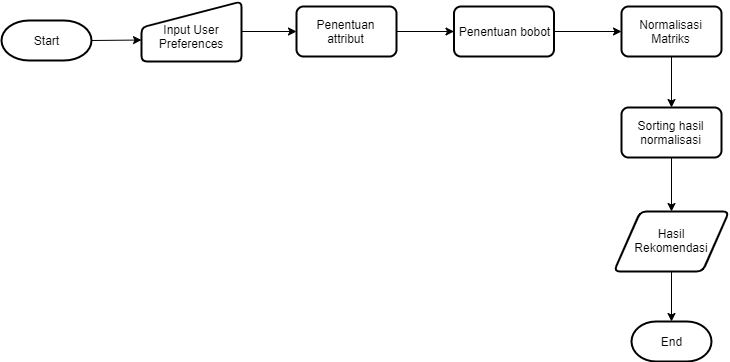

The diagram above was exported from draw.io. Its source (the exported page's mxGraphModel, read from the mxfile embedded in the PNG):
<mxGraphModel dx="1408" dy="740" grid="1" gridSize="10" guides="1" tooltips="1" connect="1" arrows="1" fold="1" page="1" pageScale="1" pageWidth="850" pageHeight="1100" math="0" shadow="0">
  <root>
    <mxCell id="0" />
    <mxCell id="1" parent="0" />
    <mxCell id="2" value="Start" style="strokeWidth=2;html=1;shape=mxgraph.flowchart.terminator;whiteSpace=wrap;" vertex="1" parent="1">
      <mxGeometry x="20" y="340" width="90" height="40" as="geometry" />
    </mxCell>
    <mxCell id="3" value="" style="verticalLabelPosition=bottom;verticalAlign=top;html=1;strokeWidth=2;shape=manualInput;whiteSpace=wrap;rounded=1;size=26;arcSize=11;" vertex="1" parent="1">
      <mxGeometry x="160" y="321" width="100" height="60" as="geometry" />
    </mxCell>
    <mxCell id="4" value="Input User Preferences" style="text;html=1;strokeColor=none;fillColor=none;align=center;verticalAlign=middle;whiteSpace=wrap;rounded=0;" vertex="1" parent="1">
      <mxGeometry x="185" y="346" width="50" height="20" as="geometry" />
    </mxCell>
    <mxCell id="5" value="" style="endArrow=classic;html=1;exitX=1;exitY=0.5;exitDx=0;exitDy=0;exitPerimeter=0;entryX=0;entryY=0.642;entryDx=0;entryDy=0;entryPerimeter=0;" edge="1" source="2" target="3" parent="1">
      <mxGeometry width="50" height="50" relative="1" as="geometry">
        <mxPoint x="360" y="250" as="sourcePoint" />
        <mxPoint x="415" y="130" as="targetPoint" />
      </mxGeometry>
    </mxCell>
    <mxCell id="6" value="Penentuan attribut" style="rounded=1;whiteSpace=wrap;html=1;absoluteArcSize=1;arcSize=14;strokeWidth=2;" vertex="1" parent="1">
      <mxGeometry x="315" y="326" width="100" height="50" as="geometry" />
    </mxCell>
    <mxCell id="7" value="" style="endArrow=classic;html=1;" edge="1" target="6" parent="1">
      <mxGeometry width="50" height="50" relative="1" as="geometry">
        <mxPoint x="260" y="351" as="sourcePoint" />
        <mxPoint x="425" y="159" as="targetPoint" />
      </mxGeometry>
    </mxCell>
    <mxCell id="8" value="" style="edgeStyle=orthogonalEdgeStyle;rounded=0;orthogonalLoop=1;jettySize=auto;html=1;" edge="1" source="9" target="12" parent="1">
      <mxGeometry relative="1" as="geometry" />
    </mxCell>
    <mxCell id="9" value="Penentuan bobot" style="rounded=1;whiteSpace=wrap;html=1;absoluteArcSize=1;arcSize=14;strokeWidth=2;" vertex="1" parent="1">
      <mxGeometry x="472.5" y="326" width="100" height="50" as="geometry" />
    </mxCell>
    <mxCell id="10" value="" style="endArrow=classic;html=1;exitX=1;exitY=0.5;exitDx=0;exitDy=0;entryX=0;entryY=0.5;entryDx=0;entryDy=0;" edge="1" source="6" target="9" parent="1">
      <mxGeometry width="50" height="50" relative="1" as="geometry">
        <mxPoint x="425" y="190" as="sourcePoint" />
        <mxPoint x="425" y="240" as="targetPoint" />
      </mxGeometry>
    </mxCell>
    <mxCell id="11" value="" style="edgeStyle=orthogonalEdgeStyle;rounded=0;orthogonalLoop=1;jettySize=auto;html=1;" edge="1" source="12" target="14" parent="1">
      <mxGeometry relative="1" as="geometry" />
    </mxCell>
    <mxCell id="12" value="Normalisasi Matriks" style="rounded=1;whiteSpace=wrap;html=1;absoluteArcSize=1;arcSize=14;strokeWidth=2;" vertex="1" parent="1">
      <mxGeometry x="640" y="326" width="100" height="50" as="geometry" />
    </mxCell>
    <mxCell id="13" style="edgeStyle=orthogonalEdgeStyle;rounded=0;orthogonalLoop=1;jettySize=auto;html=1;entryX=0.5;entryY=0;entryDx=0;entryDy=0;" edge="1" source="14" target="16" parent="1">
      <mxGeometry relative="1" as="geometry" />
    </mxCell>
    <mxCell id="14" value="Sorting hasil normalisasi" style="rounded=1;whiteSpace=wrap;html=1;absoluteArcSize=1;arcSize=14;strokeWidth=2;" vertex="1" parent="1">
      <mxGeometry x="640" y="427" width="100" height="50" as="geometry" />
    </mxCell>
    <mxCell id="15" style="edgeStyle=orthogonalEdgeStyle;rounded=0;orthogonalLoop=1;jettySize=auto;html=1;entryX=0.5;entryY=0;entryDx=0;entryDy=0;entryPerimeter=0;" edge="1" source="16" target="18" parent="1">
      <mxGeometry relative="1" as="geometry" />
    </mxCell>
    <mxCell id="16" value="" style="verticalLabelPosition=bottom;verticalAlign=top;html=1;strokeWidth=2;shape=parallelogram;perimeter=parallelogramPerimeter;whiteSpace=wrap;rounded=1;arcSize=12;size=0.23;" vertex="1" parent="1">
      <mxGeometry x="632.5" y="531" width="115" height="60" as="geometry" />
    </mxCell>
    <mxCell id="17" value="Hasil Rekomendasi" style="text;html=1;strokeColor=none;fillColor=none;align=center;verticalAlign=middle;whiteSpace=wrap;rounded=0;" vertex="1" parent="1">
      <mxGeometry x="665" y="550" width="50" height="20" as="geometry" />
    </mxCell>
    <mxCell id="18" value="End" style="strokeWidth=2;html=1;shape=mxgraph.flowchart.terminator;whiteSpace=wrap;" vertex="1" parent="1">
      <mxGeometry x="650" y="641" width="80" height="40" as="geometry" />
    </mxCell>
  </root>
</mxGraphModel>